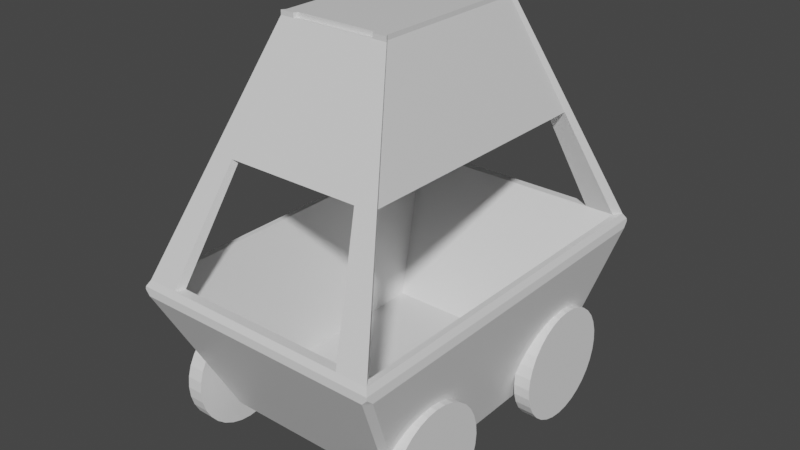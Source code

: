 # Source: mine_cart1.blend  (saved by Blender 2.82.7; exported with 4.5.12 LTS)
import bpy
from mathutils import Matrix  # noqa: F401  (used for matrix-valued properties, if any)

bpy.ops.wm.read_factory_settings(use_empty=True)
scene = bpy.context.scene
scene.name = 'Scene'

# ---- collections
col_collection = bpy.data.collections.new('Collection'); scene.collection.children.link(col_collection)

# ---- materials (node trees are filled in below, after node groups)
mat_material = bpy.data.materials.new('Material')
mat_material.alpha_threshold = 0.0
mat_material.use_transparent_shadow = False
mat_material.line_color = (0.0, 0.0, 0.0, 1.0)

# ---- material node trees
mat_material.use_nodes = True; mat_material.node_tree.nodes.clear()
_N = mat_material.node_tree.nodes; _L = mat_material.node_tree.links
n0 = _N.new('ShaderNodeOutputMaterial'); n0.name = 'Material Output'; n0.location = (300, 300)
n1 = _N.new('ShaderNodeBsdfPrincipled'); n1.name = 'Principled BSDF'; n1.location = (10, 300)
n1.distribution = 'GGX'
n1.subsurface_method = 'BURLEY'
n1.inputs[2].default_value = 0.4
n1.inputs[3].default_value = 1.45
n1.inputs[27].default_value = (0.0, 0.0, 0.0, 1.0)
n1.inputs[28].default_value = 1.0
_L.new(n1.outputs[0], n0.inputs[0])
n0.is_active_output = True

# ---- world
world_world = bpy.data.worlds.new('World'); scene.world = world_world
world_world.use_nodes = True; world_world.node_tree.nodes.clear()
_N = world_world.node_tree.nodes; _L = world_world.node_tree.links
n0 = _N.new('ShaderNodeOutputWorld'); n0.name = 'World Output'; n0.location = (300, 300)
n1 = _N.new('ShaderNodeBackground'); n1.name = 'Background'; n1.location = (10, 300)
n1.inputs[0].default_value = (0.05088, 0.05088, 0.05088, 1.0)
_L.new(n1.outputs[0], n0.inputs[0])
n0.is_active_output = True
world_world.color = (0.05088, 0.05088, 0.05088)
world_world.use_sun_shadow = False
world_world.sun_shadow_jitter_overblur = 0.0

# ---- meshes
me_cube = bpy.data.meshes.new('Cube')
me_cube.from_pydata([(0.5271, 0.7957, -0.3), (0.5271, -0.7957, -0.3), (-0.5271, 0.7957, -0.3), (-0.5271, -0.7957, -0.3), (0.3898, -0.4864, -0.9), (-0.3898, -0.4864, -0.9), (0.3898, 0.4864, -0.9), (-0.3898, 0.4864, -0.9), (0.0, -0.7957, -0.3), (0.3953, -0.7957, -0.3), (-0.3953, -0.7957, -0.3), (0.0, 0.7957, -0.3), (-0.3953, 0.7957, -0.3), (0.3953, 0.7957, -0.3), (0.5527, -0.8344, -0.3), (-0.5527, -0.8344, -0.3), (0.5527, 0.8344, -0.3), (-0.5527, 0.8344, -0.3), (0.0, -0.8348, -0.3), (0.4147, -0.8347, -0.3), (-0.4147, -0.8347, -0.3), (0.0, 0.8348, -0.3), (-0.4147, 0.8347, -0.3), (0.4147, 0.8347, -0.3), (0.5668, -0.8515, -0.3262), (-0.5668, -0.8515, -0.3262), (0.5668, 0.8515, -0.3262), (-0.5668, 0.8515, -0.3262), (0.0, -0.8544, -0.3606), (0.0, -0.8518, -0.3252), (0.4392, -0.8536, -0.3622), (0.4294, -0.8516, -0.3261), (-0.4392, -0.8536, -0.3622), (-0.4294, -0.8516, -0.3261), (0.0, 0.8544, -0.3606), (0.0, 0.8518, -0.3252), (-0.4392, 0.8536, -0.3622), (-0.4294, 0.8516, -0.3261), (0.4392, 0.8536, -0.3622), (0.4294, 0.8516, -0.3261), (0.4023, 0.5096, -1.0), (0.4023, -0.5096, -1.0), (-0.4023, 0.5096, -1.0), (-0.4023, -0.5096, -1.0), (0.5473, -0.8536, -0.3622), (0.5721, -0.8266, -0.3623), (0.5686, -0.8522, -0.3383), (-0.5721, -0.8266, -0.3623), (-0.5473, -0.8536, -0.3622), (-0.5686, -0.8522, -0.3383), (0.5721, 0.8266, -0.3623), (0.5473, 0.8536, -0.3622), (0.5686, 0.8522, -0.3383), (-0.5473, 0.8536, -0.3622), (-0.5721, 0.8266, -0.3623), (-0.5686, 0.8522, -0.3383), (0.4147, 0.5546, -0.9712), (0.4394, 0.5276, -0.9712), (0.4256, 0.5378, -0.9819), (0.4394, -0.5276, -0.9712), (0.4147, -0.5546, -0.9712), (0.4256, -0.5378, -0.9819), (-0.4394, 0.5276, -0.9712), (-0.4147, 0.5546, -0.9712), (-0.4256, 0.5378, -0.9819), (-0.4147, -0.5546, -0.9712), (-0.4394, -0.5276, -0.9712), (-0.4256, -0.5378, -0.9819), (-0.1776, -0.3493, 0.6975), (-0.2367, -0.3493, 0.6975), (0.1776, 0.3656, 0.6975), (0.2367, 0.3656, 0.6975), (0.2367, -0.3493, 0.6975), (0.1776, -0.3493, 0.6975), (-0.2367, 0.3656, 0.6975), (-0.1776, 0.3656, 0.6975), (-0.1863, -0.3668, 0.6975), (-0.2483, -0.3666, 0.6975), (0.1863, 0.3831, 0.6975), (0.2483, 0.383, 0.6975), (0.2483, -0.3666, 0.6975), (0.1863, -0.3668, 0.6975), (-0.2483, 0.383, 0.6975), (-0.1863, 0.3831, 0.6975), (-0.1776, -0.3493, 0.717), (-0.2367, -0.3493, 0.717), (0.1776, 0.3656, 0.717), (0.2367, 0.3656, 0.717), (0.2367, -0.3493, 0.717), (0.1776, -0.3493, 0.717), (-0.2367, 0.3656, 0.717), (-0.1776, 0.3656, 0.717), (-0.1863, -0.3668, 0.717), (-0.2483, -0.3666, 0.717), (0.1863, 0.3831, 0.717), (0.2483, 0.383, 0.717), (0.2483, -0.3666, 0.717), (0.1863, -0.3668, 0.717), (-0.2483, 0.383, 0.717), (-0.1863, 0.3831, 0.717), (0.1776, -0.1484, 0.6975), (0.2367, -0.1484, 0.6975), (0.1776, -0.1484, 0.717), (0.2367, -0.1484, 0.717), (-0.1776, -0.1484, 0.6975), (-0.2367, -0.1484, 0.6975), (-0.1776, -0.1484, 0.717), (-0.2367, -0.1484, 0.717), (0.5271, -0.7957, -0.3), (0.3953, -0.7957, -0.3), (0.2367, -0.3493, 0.6975), (0.1776, -0.3493, 0.6975), (-0.3819, -0.5725, 0.1987), (-0.3005, -0.6007, 0.1987), (-0.2864, -0.5725, 0.1987), (0.3005, -0.6007, 0.1987), (0.2864, -0.5725, 0.1987), (0.2864, 0.5807, 0.1987), (0.3005, 0.6089, 0.1987), (-0.3005, 0.6089, 0.1987), (-0.2864, 0.5807, 0.1987), (0.3819, -0.5725, 0.1987), (0.3819, 0.5807, 0.1987), (-0.3819, 0.5807, 0.1987)], [], [(3, 10, 8, 9, 1, 4, 5), (23, 16, 26, 39), (3, 2, 17, 15), (55, 54, 47, 49, 25, 27), (0, 1, 14, 16), (15, 20, 113, 76, 77), (17, 22, 37, 27), (17, 2, 123, 74, 82), (3, 15, 77, 69, 112), (6, 7, 5, 4), (0, 13, 11, 12, 2, 7, 6), (1, 0, 6, 4), (2, 3, 5, 7), (8, 10, 20, 18), (57, 50, 45, 59), (12, 11, 21, 22), (11, 13, 23, 21), (9, 8, 18, 19), (52, 51, 38, 39, 26), (20, 15, 25, 33), (42, 40, 41, 43), (21, 23, 39, 35), (16, 14, 24, 26), (19, 18, 29, 31), (18, 20, 33, 29), (22, 21, 35, 37), (15, 17, 27, 25), (66, 47, 54, 62), (60, 44, 30, 28, 32, 48, 65), (49, 48, 32, 33, 25), (63, 53, 36, 34, 38, 51, 56), (28, 30, 31, 29), (46, 45, 50, 52, 26, 24), (32, 28, 29, 33), (34, 36, 37, 35), (41, 40, 58, 57, 59, 61), (38, 34, 35, 39), (14, 19, 31, 24), (43, 41, 61, 60, 65, 67), (42, 43, 67, 66, 62, 64), (40, 42, 64, 63, 56, 58), (36, 53, 55, 27, 37), (44, 45, 46), (47, 48, 49), (50, 51, 52), (53, 54, 55), (56, 57, 58), (59, 60, 61), (62, 63, 64), (65, 66, 67), (62, 54, 53, 63), (50, 57, 56, 51), (44, 60, 59, 45), (47, 66, 65, 48), (30, 44, 46, 24, 31), (83, 82, 98, 99), (78, 70, 86, 94), (81, 80, 96, 97), (76, 68, 84, 92), (114, 116, 115, 113), (22, 17, 82, 83, 119), (116, 114, 68, 111), (76, 81, 73, 68), (1, 9, 109, 108), (0, 16, 79, 71, 122), (16, 23, 118, 78, 79), (14, 1, 72, 80), (109, 19, 115, 116), (19, 14, 80, 81, 115), (86, 87, 95, 94), (88, 89, 97, 96), (84, 85, 93, 92), (90, 91, 99, 98), (75, 83, 99, 91), (71, 79, 95, 87), (80, 72, 88, 96), (73, 81, 97, 89), (91, 90, 107, 106), (69, 77, 93, 85), (77, 76, 92, 93), (82, 74, 90, 98), (79, 78, 94, 95), (87, 86, 102, 103), (122, 101, 110, 121), (70, 100, 104, 75), (71, 101, 122), (89, 88, 103, 102), (68, 69, 105, 104), (105, 69, 85, 107), (85, 84, 106, 107), (74, 75, 104, 105), (68, 104, 100, 73), (84, 68, 73, 89), (106, 84, 89, 102), (91, 106, 102, 86), (75, 91, 86, 70), (121, 108, 109, 116), (72, 1, 108, 121, 110), (73, 72, 110, 111), (9, 73, 111, 116, 109), (107, 90, 74, 105), (20, 10, 114, 113), (23, 13, 117, 118), (12, 22, 119, 120), (76, 113, 115, 81), (117, 120, 119, 118), (78, 83, 75, 70), (120, 117, 70, 75), (118, 119, 83, 78), (0, 122, 117, 13), (100, 116, 111, 73), (116, 100, 70, 117), (121, 116, 117, 122), (2, 12, 120, 123), (10, 3, 112, 114), (114, 104, 68), (104, 114, 120, 75), (105, 74, 123), (112, 69, 105, 123), (120, 114, 112, 123), (87, 103, 101, 71), (72, 110, 101, 103, 88)])
_uv = me_cube.uv_layers.new(name='UVMap')
_uv.uv.foreach_set('vector', [0.2371, 0.5493, 0.2645, 0.5493, 0.3469, 0.5493, 0.4294, 0.5493, 0.4568, 0.5493, 0.4282, 0.6737, 0.2657, 0.6737, 0.2692, 0.1364, 0.2404, 0.1364, 0.2374, 0.1309, 0.2661, 0.1309, 0.4688, 0.6811, 0.4688, 0.3547, 0.4741, 0.3468, 0.4741, 0.689, 0.9609, 0.6919, 0.9558, 0.6867, 0.9558, 0.3477, 0.9609, 0.3425, 0.9634, 0.3426, 0.9634, 0.6918, 0.2198, 0.6813, 0.2198, 0.3549, 0.2251, 0.347, 0.2251, 0.6892, 0.2338, 0.2109, 0.205, 0.2109, 0.1812, 0.1074, 0.1574, 0.003998, 0.1703, 0.003997, 0.4708, 0.1364, 0.442, 0.1364, 0.4451, 0.1309, 0.4738, 0.1309, 0.6901, 0.0, 0.6897, 0.007935, 0.5839, 0.05203, 0.4782, 0.09613, 0.4783, 0.09256, 0.6897, 0.3342, 0.6901, 0.3422, 0.4783, 0.2463, 0.4782, 0.2427, 0.5839, 0.2885, 0.1625, 0.8733, 4.97e-08, 0.8733, 0.0, 0.6738, 0.1625, 0.6738, 0.0, 0.5492, 0.02747, 0.5492, 0.1099, 0.5492, 0.1923, 0.5492, 0.2198, 0.5492, 0.1911, 0.6738, 0.02861, 0.6738, 1.0, 0.0, 1.0, 0.3263, 0.8733, 0.2629, 0.8733, 0.06343, 0.3626, 0.6737, 0.3626, 1.0, 0.2371, 0.9366, 0.2371, 0.7371, 0.1782, 0.7588, 0.1782, 0.8399, 0.1701, 0.8439, 0.1701, 0.7588, 0.6895, 0.409, 0.8159, 0.3477, 0.8159, 0.6867, 0.6895, 0.6254, 0.1863, 0.6778, 0.1863, 0.7588, 0.1782, 0.7588, 0.1782, 0.6738, 0.1863, 0.7588, 0.1863, 0.8399, 0.1782, 0.8439, 0.1782, 0.7588, 0.1782, 0.6778, 0.1782, 0.7588, 0.1701, 0.7588, 0.1701, 0.6738, 0.2371, 0.1285, 0.2415, 0.1235, 0.264, 0.1235, 0.2661, 0.1309, 0.2374, 0.1309, 0.205, 0.2109, 0.2338, 0.2109, 0.2367, 0.2163, 0.2081, 0.2163, 0.8655, 0.2182, 0.6978, 0.2182, 0.6978, 0.009228, 0.8655, 0.009228, 0.3556, 0.1364, 0.2692, 0.1364, 0.2661, 0.1309, 0.3556, 0.1311, 0.829, 0.3461, 0.829, 0.6883, 0.8235, 0.6918, 0.8235, 0.3426, 0.03209, 0.2109, 0.1185, 0.2109, 0.1185, 0.2161, 0.02901, 0.2163, 0.1185, 0.2109, 0.205, 0.2109, 0.2081, 0.2163, 0.1185, 0.2161, 0.442, 0.1364, 0.3556, 0.1364, 0.3556, 0.1311, 0.4451, 0.1309, 0.969, 0.3461, 0.969, 0.6883, 0.9634, 0.6918, 0.9634, 0.3426, 0.831, 0.409, 0.9558, 0.3477, 0.9558, 0.6867, 0.831, 0.6254, 0.03208, 0.347, 0.004434, 0.2237, 0.02698, 0.2237, 0.1185, 0.2234, 0.2101, 0.2237, 0.2326, 0.2237, 0.205, 0.347, 0.2371, 0.2188, 0.2326, 0.2237, 0.2101, 0.2237, 0.2081, 0.2163, 0.2367, 0.2163, 0.4421, 0.0, 0.4697, 0.1235, 0.4472, 0.1235, 0.3556, 0.1239, 0.264, 0.1235, 0.2415, 0.1235, 0.2691, 0.0, 0.1185, 0.2234, 0.02698, 0.2237, 0.02901, 0.2163, 0.1185, 0.2161, 0.8209, 0.6919, 0.8159, 0.6867, 0.8159, 0.3477, 0.8209, 0.3425, 0.8235, 0.3426, 0.8235, 0.6918, 0.2101, 0.2237, 0.1185, 0.2234, 0.1185, 0.2161, 0.2081, 0.2163, 0.3556, 0.1239, 0.4472, 0.1235, 0.4451, 0.1309, 0.3556, 0.1311, 0.6978, 0.009228, 0.6978, 0.2182, 0.693, 0.224, 0.6901, 0.2219, 0.6901, 0.005525, 0.693, 0.003445, 0.264, 0.1235, 0.3556, 0.1239, 0.3556, 0.1311, 0.2661, 0.1309, 0.003312, 0.2109, 0.03209, 0.2109, 0.02901, 0.2163, 0.0003656, 0.2163, 0.8655, 0.009228, 0.6978, 0.009228, 0.693, 0.003445, 0.6952, 0.0, 0.8681, 0.0, 0.8704, 0.003445, 0.8655, 0.2182, 0.8655, 0.009228, 0.8704, 0.003445, 0.8733, 0.005525, 0.8733, 0.2219, 0.8704, 0.224, 0.6978, 0.2182, 0.8655, 0.2182, 0.8704, 0.224, 0.8681, 0.2274, 0.6952, 0.2274, 0.693, 0.224, 0.4472, 0.1235, 0.4697, 0.1235, 0.4741, 0.1285, 0.4738, 0.1309, 0.4451, 0.1309, 0.816, 0.6922, 0.8159, 0.6867, 0.8209, 0.6919, 0.9558, 0.3477, 0.9562, 0.3422, 0.9609, 0.3425, 0.8159, 0.3477, 0.816, 0.3422, 0.8209, 0.3425, 0.9562, 0.6922, 0.9558, 0.6867, 0.9609, 0.6919, 0.6896, 0.4035, 0.6895, 0.409, 0.6873, 0.4069, 0.6895, 0.6254, 0.6896, 0.6309, 0.6873, 0.6275, 0.831, 0.6254, 0.8313, 0.6309, 0.829, 0.6275, 0.8313, 0.4035, 0.831, 0.409, 0.829, 0.4069, 0.831, 0.6254, 0.9558, 0.6867, 0.9562, 0.6922, 0.8313, 0.6309, 0.8159, 0.3477, 0.6895, 0.409, 0.6896, 0.4035, 0.816, 0.3422, 0.816, 0.6922, 0.6896, 0.6309, 0.6895, 0.6254, 0.8159, 0.6867, 0.9558, 0.3477, 0.831, 0.409, 0.8313, 0.4035, 0.9562, 0.3422, 0.02698, 0.2237, 0.004434, 0.2237, 0.0, 0.2188, 0.0003656, 0.2163, 0.02901, 0.2163, 0.3944, 0.3428, 0.4074, 0.3428, 0.4074, 0.3468, 0.3944, 0.3468, 0.1684, 0.6788, 0.165, 0.6775, 0.1667, 0.6738, 0.1701, 0.6752, 0.0797, 0.003998, 0.06678, 0.003997, 0.06678, 0.0, 0.0797, 6.355e-07, 0.4671, 0.3519, 0.4638, 0.3504, 0.4655, 0.3468, 0.4688, 0.3483, 0.4626, 0.4621, 0.2308, 0.6894, 0.0559, 0.1074, 0.4679, 0.4645, 0.442, 0.1364, 0.4708, 0.1364, 0.4074, 0.3428, 0.3944, 0.3428, 0.4182, 0.2396, 0.2308, 0.6894, 0.4626, 0.4621, 0.3099, 0.3468, 0.232, 0.7999, 0.4671, 0.3519, 0.2353, 0.7985, 0.232, 0.7999, 0.4865, 0.8309, 0.4568, 0.5493, 0.4294, 0.5493, 0.4294, 0.5493, 0.4568, 0.5493, 0.6872, 0.6764, 0.6873, 0.6844, 0.4782, 0.5918, 0.4782, 0.5882, 0.5827, 0.6323, 0.2404, 0.1364, 0.2692, 0.1364, 0.293, 0.2396, 0.3168, 0.3428, 0.3038, 0.3428, 0.6873, 0.3422, 0.6872, 0.3501, 0.4782, 0.4417, 0.4782, 0.4381, 0.2296, 0.5789, 0.03209, 0.2109, 0.0559, 0.1074, 0.2308, 0.6894, 0.03209, 0.2109, 0.003312, 0.2109, 0.06678, 0.003997, 0.0797, 0.003998, 0.0559, 0.1074, 0.3774, 0.6773, 0.365, 0.6773, 0.3626, 0.6737, 0.3756, 0.6737, 0.365, 0.8239, 0.3774, 0.8239, 0.3756, 0.8274, 0.3626, 0.8274, 0.4514, 0.8239, 0.4638, 0.8239, 0.4662, 0.8274, 0.4532, 0.8274, 0.4638, 0.6773, 0.4514, 0.6773, 0.4532, 0.6737, 0.4662, 0.6737, 0.2321, 0.5721, 0.2354, 0.5707, 0.2371, 0.5744, 0.2337, 0.5758, 0.4782, 0.5882, 0.4782, 0.5918, 0.4742, 0.5918, 0.4741, 0.5882, 0.4782, 0.4381, 0.4782, 0.4417, 0.4741, 0.4417, 0.4742, 0.4381, 0.232, 0.7999, 0.2353, 0.7985, 0.2371, 0.8021, 0.2337, 0.8035, 0.4514, 0.6773, 0.4638, 0.6773, 0.4638, 0.7827, 0.4514, 0.7827, 0.4782, 0.2427, 0.4783, 0.2463, 0.4743, 0.2463, 0.4741, 0.2427, 0.1703, 0.003997, 0.1574, 0.003998, 0.1574, 6.355e-07, 0.1703, 0.0, 0.4783, 0.09256, 0.4782, 0.09613, 0.4741, 0.09613, 0.4743, 0.09256, 0.3038, 0.3428, 0.3168, 0.3428, 0.3168, 0.3468, 0.3038, 0.3468, 0.365, 0.6773, 0.3774, 0.6773, 0.3774, 0.7827, 0.365, 0.7827, 0.5827, 0.6323, 0.0, 0.0, 0.4782, 0.4417, 0.5827, 0.3959, 0.5605, 0.6844, 0.5605, 0.7898, 0.4865, 0.7898, 0.4865, 0.6844, 0.0, 0.0, 0.0, 0.0, 0.5827, 0.6323, 0.3774, 0.8239, 0.365, 0.8239, 0.365, 0.7827, 0.3774, 0.7827, 0.4865, 0.8309, 0.4741, 0.8309, 0.4741, 0.7898, 0.4865, 0.7898, 0.0, 0.0, 0.0, 0.0, 0.0, 0.0, 0.0, 0.0, 0.4638, 0.8239, 0.4514, 0.8239, 0.4514, 0.7827, 0.4638, 0.7827, 0.4741, 0.6844, 0.4865, 0.6844, 0.4865, 0.7898, 0.4741, 0.7898, 0.4865, 0.8309, 0.4865, 0.7898, 0.5605, 0.7898, 0.5605, 0.8309, 0.4609, 0.4196, 0.4568, 0.4196, 0.4568, 0.3468, 0.4609, 0.3468, 0.4514, 0.7827, 0.4514, 0.8239, 0.3774, 0.8239, 0.3774, 0.7827, 0.4514, 0.6773, 0.4514, 0.7827, 0.3774, 0.7827, 0.3774, 0.6773, 0.2251, 0.347, 0.2292, 0.347, 0.2292, 0.4198, 0.2251, 0.4198, 0.0, 0.0, 0.0, 0.0, 0.0, 0.0, 0.0, 0.0, 0.4782, 0.4417, 0.6872, 0.3501, 0.6872, 0.3501, 0.5827, 0.3959, 0.4782, 0.4417, 0.5605, 0.8309, 0.5728, 0.8309, 0.5728, 0.8309, 0.5605, 0.8309, 0.2296, 0.5789, 0.232, 0.7999, 0.232, 0.7999, 0.2308, 0.6894, 0.2296, 0.5789, 0.0, 0.0, 0.0, 0.0, 0.0, 0.0, 0.0, 0.0, 0.4688, 0.577, 0.4614, 0.5737, 0.4626, 0.4621, 0.4679, 0.4645, 0.1701, 0.9001, 0.1625, 0.897, 0.1638, 0.7872, 0.1692, 0.7894, 0.2296, 0.3502, 0.2371, 0.347, 0.2362, 0.4589, 0.2308, 0.4612, 0.4671, 0.3519, 0.4679, 0.4645, 0.0559, 0.1074, 0.2353, 0.7985, 0.1638, 0.7872, 0.2308, 0.4612, 0.2362, 0.4589, 0.1692, 0.7894, 0.1684, 0.6788, 0.2354, 0.5707, 0.2321, 0.5721, 0.5605, 0.6844, 0.2308, 0.4612, 0.1638, 0.7872, 0.07286, 0.347, 0.4865, 0.6844, 0.1692, 0.7894, 0.2362, 0.4589, 0.3944, 0.3428, 0.1684, 0.6788, 0.6872, 0.6764, 0.5827, 0.6323, 0.1638, 0.7872, 0.1625, 0.897, 0.5605, 0.7898, 0.2308, 0.6894, 0.232, 0.7999, 0.5605, 0.8309, 0.0, 0.0, 0.0, 0.0, 0.0, 0.0, 0.0, 0.0, 0.5827, 0.3959, 0.0, 0.0, 0.1638, 0.7872, 0.5827, 0.6323, 0.6897, 0.007935, 0.2296, 0.3502, 0.2308, 0.4612, 0.5839, 0.05203, 0.4614, 0.5737, 0.6897, 0.3342, 0.5839, 0.2885, 0.4626, 0.4621, 0.4626, 0.4621, 0.4865, 0.7898, 0.4865, 0.8309, 0.0, 0.0, 0.0, 0.0, 0.0, 0.0, 0.0, 0.0, 0.4741, 0.7898, 0.4782, 0.09613, 0.5839, 0.05203, 0.0, 0.0, 0.0, 0.0, 0.0, 0.0, 0.0, 0.0, 0.0, 0.0, 0.0, 0.0, 0.5839, 0.2885, 0.0, 0.0, 0.0, 0.0, 0.0, 0.0, 0.0, 0.0, 0.0, 0.0, 0.0, 0.0, 0.0, 0.0, 0.0, 0.0, 0.0, 0.0, 0.0, 0.0])
me_cube.materials.append(mat_material)
me_cube.use_remesh_preserve_volume = False
me_cube.use_remesh_preserve_attributes = False
me_cube.use_mirror_vertex_groups = False
me_cube.update()
me_circle = bpy.data.meshes.new('Circle')
me_circle.from_pydata([(0.0, 1.0, 0.0), (-0.1951, 0.9808, 0.0), (-0.3827, 0.9239, 0.0), (-0.5556, 0.8315, 0.0), (-0.7071, 0.7071, 0.0), (-0.8315, 0.5556, 0.0), (-0.9239, 0.3827, 0.0), (-0.9808, 0.1951, 0.0), (-1.0, 7.55e-08, 0.0), (-0.9808, -0.1951, 0.0), (-0.9239, -0.3827, 0.0), (-0.8315, -0.5556, 0.0), (-0.7071, -0.7071, 0.0), (-0.5556, -0.8315, 0.0), (-0.3827, -0.9239, 0.0), (-0.1951, -0.9808, 0.0), (3.258e-07, -1.0, 0.0), (0.1951, -0.9808, 0.0), (0.3827, -0.9239, 0.0), (0.5556, -0.8315, 0.0), (0.7071, -0.7071, 0.0), (0.8315, -0.5556, 0.0), (0.9239, -0.3827, 0.0), (0.9808, -0.1951, 0.0), (1.0, 9.656e-07, 0.0), (0.9808, 0.1951, 0.0), (0.9239, 0.3827, 0.0), (0.8315, 0.5556, 0.0), (0.7071, 0.7071, 0.0), (0.5556, 0.8315, 0.0), (0.3827, 0.9239, 0.0), (0.1951, 0.9808, 0.0), (-0.1951, 0.9808, -0.2899), (3.553e-15, 1.0, -0.2899), (-0.3827, 0.9239, -0.2899), (-0.5556, 0.8315, -0.2899), (-0.7071, 0.7071, -0.2899), (-0.8315, 0.5556, -0.2899), (-0.9239, 0.3827, -0.2899), (-0.9808, 0.1951, -0.2899), (-1.0, 7.55e-08, -0.2899), (-0.9808, -0.1951, -0.2899), (-0.9239, -0.3827, -0.2899), (-0.8315, -0.5556, -0.2899), (-0.7071, -0.7071, -0.2899), (-0.5556, -0.8315, -0.2899), (-0.3827, -0.9239, -0.2899), (-0.1951, -0.9808, -0.2899), (3.258e-07, -1.0, -0.2899), (0.1951, -0.9808, -0.2899), (0.3827, -0.9239, -0.2899), (0.5556, -0.8315, -0.2899), (0.7071, -0.7071, -0.2899), (0.8315, -0.5556, -0.2899), (0.9239, -0.3827, -0.2899), (0.9808, -0.1951, -0.2899), (1.0, 9.656e-07, -0.2899), (0.9808, 0.1951, -0.2899), (0.9239, 0.3827, -0.2899), (0.8315, 0.5556, -0.2899), (0.7071, 0.7071, -0.2899), (0.5556, 0.8315, -0.2899), (0.3827, 0.9239, -0.2899), (0.1951, 0.9808, -0.2899)], [], [(1, 2, 3, 4, 5, 6, 7, 8, 9, 10, 11, 12, 13, 14, 15, 16, 17, 18, 19, 20, 21, 22, 23, 24, 25, 26, 27, 28, 29, 30, 31, 0), (32, 33, 63, 62, 61, 60, 59, 58, 57, 56, 55, 54, 53, 52, 51, 50, 49, 48, 47, 46, 45, 44, 43, 42, 41, 40, 39, 38, 37, 36, 35, 34), (20, 52, 53, 21), (7, 39, 40, 8), (21, 53, 54, 22), (8, 40, 41, 9), (22, 54, 55, 23), (9, 41, 42, 10), (23, 55, 56, 24), (10, 42, 43, 11), (24, 56, 57, 25), (11, 43, 44, 12), (25, 57, 58, 26), (12, 44, 45, 13), (26, 58, 59, 27), (13, 45, 46, 14), (0, 33, 32, 1), (27, 59, 60, 28), (14, 46, 47, 15), (1, 32, 34, 2), (28, 60, 61, 29), (15, 47, 48, 16), (2, 34, 35, 3), (29, 61, 62, 30), (16, 48, 49, 17), (3, 35, 36, 4), (30, 62, 63, 31), (17, 49, 50, 18), (4, 36, 37, 5), (31, 63, 33, 0), (18, 50, 51, 19), (5, 37, 38, 6), (19, 51, 52, 20), (6, 38, 39, 7)])
_uv = me_circle.uv_layers.new(name='UVMap')
_uv.uv.foreach_set('vector', [0.8514, 0.2656, 0.8724, 0.2448, 0.8889, 0.2203, 0.9003, 0.1931, 0.9061, 0.1642, 0.9061, 0.1348, 0.9003, 0.1059, 0.8889, 0.07868, 0.8724, 0.0542, 0.8514, 0.03337, 0.8266, 0.01701, 0.7991, 0.005745, 0.77, 8.954e-09, 0.7402, 0.0, 0.711, 0.005745, 0.6836, 0.01701, 0.6588, 0.03337, 0.6378, 0.0542, 0.6213, 0.07868, 0.6099, 0.1059, 0.6041, 0.1348, 0.6041, 0.1642, 0.6099, 0.1931, 0.6213, 0.2203, 0.6378, 0.2448, 0.6588, 0.2656, 0.6836, 0.282, 0.711, 0.2932, 0.7402, 0.299, 0.77, 0.299, 0.7991, 0.2932, 0.8266, 0.282, 0.1951, 0.8912, 0.2226, 0.88, 0.2473, 0.8636, 0.2683, 0.8428, 0.2848, 0.8183, 0.2962, 0.7911, 0.302, 0.7622, 0.302, 0.7328, 0.2962, 0.7039, 0.2848, 0.6767, 0.2683, 0.6522, 0.2473, 0.6314, 0.2226, 0.615, 0.1951, 0.6037, 0.1659, 0.598, 0.1361, 0.598, 0.107, 0.6037, 0.07948, 0.615, 0.05475, 0.6314, 0.03371, 0.6522, 0.01719, 0.6767, 0.005804, 0.7039, 0.0, 0.7328, 3.618e-08, 0.7622, 0.005804, 0.7911, 0.01719, 0.8183, 0.03371, 0.8428, 0.05475, 0.8636, 0.07948, 0.88, 0.107, 0.8912, 0.1361, 0.897, 0.1659, 0.897, 0.78, 0.7849, 0.824, 0.7849, 0.824, 0.7577, 0.78, 0.7577, 0.824, 0.9194, 0.868, 0.9194, 0.868, 0.89, 0.824, 0.89, 0.78, 0.7577, 0.824, 0.7577, 0.824, 0.7288, 0.78, 0.7288, 0.824, 0.89, 0.868, 0.89, 0.868, 0.8611, 0.824, 0.8611, 0.78, 0.7288, 0.824, 0.7288, 0.824, 0.6994, 0.78, 0.6994, 0.824, 0.8611, 0.868, 0.8611, 0.868, 0.8339, 0.824, 0.8339, 0.78, 0.6994, 0.824, 0.6994, 0.824, 0.6705, 0.78, 0.6705, 0.824, 0.8339, 0.868, 0.8339, 0.868, 0.8094, 0.824, 0.8094, 0.78, 0.6705, 0.824, 0.6705, 0.824, 0.6433, 0.78, 0.6433, 0.9501, 0.2114, 0.9941, 0.2114, 0.9941, 0.1869, 0.9501, 0.1869, 0.78, 0.6433, 0.824, 0.6433, 0.824, 0.6188, 0.78, 0.6188, 0.9501, 0.1869, 0.9941, 0.1869, 0.9941, 0.1597, 0.9501, 0.1597, 0.78, 0.6188, 0.824, 0.6188, 0.824, 0.598, 0.78, 0.598, 0.9501, 0.1597, 0.9941, 0.1597, 0.9941, 0.1308, 0.9501, 0.1308, 0.736, 0.6994, 0.78, 0.6994, 0.78, 0.6705, 0.736, 0.6705, 0.736, 0.8302, 0.78, 0.8302, 0.78, 0.8094, 0.736, 0.8094, 0.9501, 0.1308, 0.9941, 0.1308, 0.9941, 0.1014, 0.9501, 0.1014, 0.736, 0.6705, 0.78, 0.6705, 0.78, 0.6433, 0.736, 0.6433, 0.736, 0.8094, 0.78, 0.8094, 0.78, 0.7849, 0.736, 0.7849, 0.9501, 0.1014, 0.9941, 0.1014, 0.9941, 0.07251, 0.9501, 0.07251, 0.736, 0.6433, 0.78, 0.6433, 0.78, 0.6188, 0.736, 0.6188, 0.736, 0.7849, 0.78, 0.7849, 0.78, 0.7577, 0.736, 0.7577, 0.9501, 0.07251, 0.9941, 0.07251, 0.9941, 0.04531, 0.9501, 0.04531, 0.736, 0.6188, 0.78, 0.6188, 0.78, 0.598, 0.736, 0.598, 0.736, 0.7577, 0.78, 0.7577, 0.78, 0.7288, 0.736, 0.7288, 0.9501, 0.04531, 0.9941, 0.04531, 0.9941, 0.02082, 0.9501, 0.02082, 0.824, 1.0, 0.868, 1.0, 0.868, 0.9755, 0.824, 0.9755, 0.736, 0.7288, 0.78, 0.7288, 0.78, 0.6994, 0.736, 0.6994, 0.9501, 0.02082, 0.9941, 0.02082, 0.9941, 0.0, 0.9501, 8.954e-09, 0.824, 0.9755, 0.868, 0.9755, 0.868, 0.9483, 0.824, 0.9483, 0.78, 0.8094, 0.824, 0.8094, 0.824, 0.7849, 0.78, 0.7849, 0.824, 0.9483, 0.868, 0.9483, 0.868, 0.9194, 0.824, 0.9194])
me_circle.use_remesh_fix_poles = True
me_circle.use_remesh_preserve_attributes = False
me_circle.use_mirror_vertex_groups = False
me_circle.update()
me_circle_001 = bpy.data.meshes.new('Circle.001')
me_circle_001.from_pydata([(0.0, 1.0, 0.0), (-0.1951, 0.9808, 0.0), (-0.3827, 0.9239, 0.0), (-0.5556, 0.8315, 0.0), (-0.7071, 0.7071, 0.0), (-0.8315, 0.5556, 0.0), (-0.9239, 0.3827, 0.0), (-0.9808, 0.1951, 0.0), (-1.0, 7.55e-08, 0.0), (-0.9808, -0.1951, 0.0), (-0.9239, -0.3827, 0.0), (-0.8315, -0.5556, 0.0), (-0.7071, -0.7071, 0.0), (-0.5556, -0.8315, 0.0), (-0.3827, -0.9239, 0.0), (-0.1951, -0.9808, 0.0), (3.258e-07, -1.0, 0.0), (0.1951, -0.9808, 0.0), (0.3827, -0.9239, 0.0), (0.5556, -0.8315, 0.0), (0.7071, -0.7071, 0.0), (0.8315, -0.5556, 0.0), (0.9239, -0.3827, 0.0), (0.9808, -0.1951, 0.0), (1.0, 9.656e-07, 0.0), (0.9808, 0.1951, 0.0), (0.9239, 0.3827, 0.0), (0.8315, 0.5556, 0.0), (0.7071, 0.7071, 0.0), (0.5556, 0.8315, 0.0), (0.3827, 0.9239, 0.0), (0.1951, 0.9808, 0.0), (-0.1951, 0.9808, -0.2899), (3.553e-15, 1.0, -0.2899), (-0.3827, 0.9239, -0.2899), (-0.5556, 0.8315, -0.2899), (-0.7071, 0.7071, -0.2899), (-0.8315, 0.5556, -0.2899), (-0.9239, 0.3827, -0.2899), (-0.9808, 0.1951, -0.2899), (-1.0, 7.55e-08, -0.2899), (-0.9808, -0.1951, -0.2899), (-0.9239, -0.3827, -0.2899), (-0.8315, -0.5556, -0.2899), (-0.7071, -0.7071, -0.2899), (-0.5556, -0.8315, -0.2899), (-0.3827, -0.9239, -0.2899), (-0.1951, -0.9808, -0.2899), (3.258e-07, -1.0, -0.2899), (0.1951, -0.9808, -0.2899), (0.3827, -0.9239, -0.2899), (0.5556, -0.8315, -0.2899), (0.7071, -0.7071, -0.2899), (0.8315, -0.5556, -0.2899), (0.9239, -0.3827, -0.2899), (0.9808, -0.1951, -0.2899), (1.0, 9.656e-07, -0.2899), (0.9808, 0.1951, -0.2899), (0.9239, 0.3827, -0.2899), (0.8315, 0.5556, -0.2899), (0.7071, 0.7071, -0.2899), (0.5556, 0.8315, -0.2899), (0.3827, 0.9239, -0.2899), (0.1951, 0.9808, -0.2899)], [], [(1, 2, 3, 4, 5, 6, 7, 8, 9, 10, 11, 12, 13, 14, 15, 16, 17, 18, 19, 20, 21, 22, 23, 24, 25, 26, 27, 28, 29, 30, 31, 0), (32, 33, 63, 62, 61, 60, 59, 58, 57, 56, 55, 54, 53, 52, 51, 50, 49, 48, 47, 46, 45, 44, 43, 42, 41, 40, 39, 38, 37, 36, 35, 34), (20, 52, 53, 21), (7, 39, 40, 8), (21, 53, 54, 22), (8, 40, 41, 9), (22, 54, 55, 23), (9, 41, 42, 10), (23, 55, 56, 24), (10, 42, 43, 11), (24, 56, 57, 25), (11, 43, 44, 12), (25, 57, 58, 26), (12, 44, 45, 13), (26, 58, 59, 27), (13, 45, 46, 14), (0, 33, 32, 1), (27, 59, 60, 28), (14, 46, 47, 15), (1, 32, 34, 2), (28, 60, 61, 29), (15, 47, 48, 16), (2, 34, 35, 3), (29, 61, 62, 30), (16, 48, 49, 17), (3, 35, 36, 4), (30, 62, 63, 31), (17, 49, 50, 18), (4, 36, 37, 5), (31, 63, 33, 0), (18, 50, 51, 19), (5, 37, 38, 6), (19, 51, 52, 20), (6, 38, 39, 7)])
_uv = me_circle_001.uv_layers.new(name='UVMap')
_uv.uv.foreach_set('vector', [0.5493, 0.8636, 0.5704, 0.8428, 0.5869, 0.8183, 0.5983, 0.7911, 0.6041, 0.7622, 0.6041, 0.7328, 0.5983, 0.7039, 0.5869, 0.6767, 0.5704, 0.6522, 0.5493, 0.6314, 0.5246, 0.615, 0.4971, 0.6037, 0.4679, 0.598, 0.4382, 0.598, 0.409, 0.6037, 0.3815, 0.615, 0.3568, 0.6314, 0.3358, 0.6522, 0.3192, 0.6767, 0.3078, 0.7039, 0.302, 0.7328, 0.302, 0.7622, 0.3078, 0.7911, 0.3192, 0.8183, 0.3358, 0.8428, 0.3568, 0.8636, 0.3815, 0.88, 0.409, 0.8912, 0.4382, 0.897, 0.4679, 0.897, 0.4971, 0.8912, 0.5246, 0.88, 0.4971, 0.5922, 0.5246, 0.581, 0.5493, 0.5646, 0.5704, 0.5438, 0.5869, 0.5193, 0.5983, 0.4921, 0.6041, 0.4632, 0.6041, 0.4338, 0.5983, 0.4049, 0.5869, 0.3777, 0.5704, 0.3532, 0.5493, 0.3324, 0.5246, 0.316, 0.4971, 0.3047, 0.4679, 0.299, 0.4382, 0.299, 0.409, 0.3047, 0.3815, 0.316, 0.3568, 0.3324, 0.3358, 0.3532, 0.3192, 0.3777, 0.3078, 0.4049, 0.302, 0.4338, 0.302, 0.4632, 0.3078, 0.4921, 0.3192, 0.5193, 0.3358, 0.5438, 0.3568, 0.5646, 0.3815, 0.581, 0.409, 0.5922, 0.4382, 0.598, 0.4679, 0.598, 0.868, 0.7849, 0.912, 0.7849, 0.912, 0.7577, 0.868, 0.7577, 0.956, 0.708, 1.0, 0.708, 1.0, 0.6786, 0.956, 0.6786, 0.868, 0.7577, 0.912, 0.7577, 0.912, 0.7288, 0.868, 0.7288, 0.956, 0.6786, 1.0, 0.6786, 1.0, 0.6497, 0.956, 0.6497, 0.868, 0.7288, 0.912, 0.7288, 0.912, 0.6994, 0.868, 0.6994, 0.956, 0.6497, 1.0, 0.6497, 1.0, 0.6225, 0.956, 0.6225, 0.868, 0.6994, 0.912, 0.6994, 0.912, 0.6705, 0.868, 0.6705, 0.956, 0.6225, 1.0, 0.6225, 1.0, 0.598, 0.956, 0.598, 0.868, 0.6705, 0.912, 0.6705, 0.912, 0.6433, 0.868, 0.6433, 0.9061, 0.4228, 0.9501, 0.4228, 0.9501, 0.3984, 0.9061, 0.3984, 0.868, 0.6433, 0.912, 0.6433, 0.912, 0.6188, 0.868, 0.6188, 0.9061, 0.3984, 0.9501, 0.3984, 0.9501, 0.3711, 0.9061, 0.3711, 0.868, 0.6188, 0.912, 0.6188, 0.912, 0.598, 0.868, 0.598, 0.9061, 0.3711, 0.9501, 0.3711, 0.9501, 0.3423, 0.9061, 0.3423, 0.6481, 0.6994, 0.6921, 0.6994, 0.6921, 0.6705, 0.6481, 0.6705, 0.6481, 0.8302, 0.6921, 0.8302, 0.6921, 0.8094, 0.6481, 0.8094, 0.9061, 0.3423, 0.9501, 0.3423, 0.9501, 0.3128, 0.9061, 0.3128, 0.6481, 0.6705, 0.6921, 0.6705, 0.6921, 0.6433, 0.6481, 0.6433, 0.6481, 0.8094, 0.6921, 0.8094, 0.6921, 0.7849, 0.6481, 0.7849, 0.9061, 0.3128, 0.9501, 0.3128, 0.9501, 0.2839, 0.9061, 0.2839, 0.6481, 0.6433, 0.6921, 0.6433, 0.6921, 0.6188, 0.6481, 0.6188, 0.6481, 0.7849, 0.6921, 0.7849, 0.6921, 0.7577, 0.6481, 0.7577, 0.9061, 0.2839, 0.9501, 0.2839, 0.9501, 0.2567, 0.9061, 0.2567, 0.6481, 0.6188, 0.6921, 0.6188, 0.6921, 0.598, 0.6481, 0.598, 0.6481, 0.7577, 0.6921, 0.7577, 0.6921, 0.7288, 0.6481, 0.7288, 0.9061, 0.2567, 0.9501, 0.2567, 0.9501, 0.2322, 0.9061, 0.2322, 0.956, 0.7886, 1.0, 0.7886, 1.0, 0.7641, 0.956, 0.7641, 0.6481, 0.7288, 0.6921, 0.7288, 0.6921, 0.6994, 0.6481, 0.6994, 0.9061, 0.2322, 0.9501, 0.2322, 0.9501, 0.2114, 0.9061, 0.2114, 0.956, 0.7641, 1.0, 0.7641, 1.0, 0.7369, 0.956, 0.7369, 0.868, 0.8094, 0.912, 0.8094, 0.912, 0.7849, 0.868, 0.7849, 0.956, 0.7369, 1.0, 0.7369, 1.0, 0.708, 0.956, 0.708])
me_circle_001.use_remesh_fix_poles = True
me_circle_001.use_remesh_preserve_attributes = False
me_circle_001.use_mirror_vertex_groups = False
me_circle_001.update()
me_circle_002 = bpy.data.meshes.new('Circle.002')
me_circle_002.from_pydata([(0.0, 1.0, 0.0), (-0.1951, 0.9808, 0.0), (-0.3827, 0.9239, 0.0), (-0.5556, 0.8315, 0.0), (-0.7071, 0.7071, 0.0), (-0.8315, 0.5556, 0.0), (-0.9239, 0.3827, 0.0), (-0.9808, 0.1951, 0.0), (-1.0, 7.55e-08, 0.0), (-0.9808, -0.1951, 0.0), (-0.9239, -0.3827, 0.0), (-0.8315, -0.5556, 0.0), (-0.7071, -0.7071, 0.0), (-0.5556, -0.8315, 0.0), (-0.3827, -0.9239, 0.0), (-0.1951, -0.9808, 0.0), (3.258e-07, -1.0, 0.0), (0.1951, -0.9808, 0.0), (0.3827, -0.9239, 0.0), (0.5556, -0.8315, 0.0), (0.7071, -0.7071, 0.0), (0.8315, -0.5556, 0.0), (0.9239, -0.3827, 0.0), (0.9808, -0.1951, 0.0), (1.0, 9.656e-07, 0.0), (0.9808, 0.1951, 0.0), (0.9239, 0.3827, 0.0), (0.8315, 0.5556, 0.0), (0.7071, 0.7071, 0.0), (0.5556, 0.8315, 0.0), (0.3827, 0.9239, 0.0), (0.1951, 0.9808, 0.0), (-0.1951, 0.9808, -0.2899), (3.553e-15, 1.0, -0.2899), (-0.3827, 0.9239, -0.2899), (-0.5556, 0.8315, -0.2899), (-0.7071, 0.7071, -0.2899), (-0.8315, 0.5556, -0.2899), (-0.9239, 0.3827, -0.2899), (-0.9808, 0.1951, -0.2899), (-1.0, 7.55e-08, -0.2899), (-0.9808, -0.1951, -0.2899), (-0.9239, -0.3827, -0.2899), (-0.8315, -0.5556, -0.2899), (-0.7071, -0.7071, -0.2899), (-0.5556, -0.8315, -0.2899), (-0.3827, -0.9239, -0.2899), (-0.1951, -0.9808, -0.2899), (3.258e-07, -1.0, -0.2899), (0.1951, -0.9808, -0.2899), (0.3827, -0.9239, -0.2899), (0.5556, -0.8315, -0.2899), (0.7071, -0.7071, -0.2899), (0.8315, -0.5556, -0.2899), (0.9239, -0.3827, -0.2899), (0.9808, -0.1951, -0.2899), (1.0, 9.656e-07, -0.2899), (0.9808, 0.1951, -0.2899), (0.9239, 0.3827, -0.2899), (0.8315, 0.5556, -0.2899), (0.7071, 0.7071, -0.2899), (0.5556, 0.8315, -0.2899), (0.3827, 0.9239, -0.2899), (0.1951, 0.9808, -0.2899)], [], [(1, 2, 3, 4, 5, 6, 7, 8, 9, 10, 11, 12, 13, 14, 15, 16, 17, 18, 19, 20, 21, 22, 23, 24, 25, 26, 27, 28, 29, 30, 31, 0), (32, 33, 63, 62, 61, 60, 59, 58, 57, 56, 55, 54, 53, 52, 51, 50, 49, 48, 47, 46, 45, 44, 43, 42, 41, 40, 39, 38, 37, 36, 35, 34), (20, 52, 53, 21), (7, 39, 40, 8), (21, 53, 54, 22), (8, 40, 41, 9), (22, 54, 55, 23), (9, 41, 42, 10), (23, 55, 56, 24), (10, 42, 43, 11), (24, 56, 57, 25), (11, 43, 44, 12), (25, 57, 58, 26), (12, 44, 45, 13), (26, 58, 59, 27), (13, 45, 46, 14), (0, 33, 32, 1), (27, 59, 60, 28), (14, 46, 47, 15), (1, 32, 34, 2), (28, 60, 61, 29), (15, 47, 48, 16), (2, 34, 35, 3), (29, 61, 62, 30), (16, 48, 49, 17), (3, 35, 36, 4), (30, 62, 63, 31), (17, 49, 50, 18), (4, 36, 37, 5), (31, 63, 33, 0), (18, 50, 51, 19), (5, 37, 38, 6), (19, 51, 52, 20), (6, 38, 39, 7)])
_uv = me_circle_002.uv_layers.new(name='UVMap')
_uv.uv.foreach_set('vector', [0.2473, 0.5646, 0.2683, 0.5438, 0.2848, 0.5193, 0.2962, 0.4921, 0.302, 0.4632, 0.302, 0.4338, 0.2962, 0.4049, 0.2848, 0.3777, 0.2683, 0.3532, 0.2473, 0.3324, 0.2226, 0.316, 0.1951, 0.3047, 0.1659, 0.299, 0.1361, 0.299, 0.107, 0.3047, 0.07948, 0.316, 0.05475, 0.3324, 0.03371, 0.3532, 0.01719, 0.3777, 0.005804, 0.4049, 0.0, 0.4338, 1.809e-08, 0.4632, 0.005804, 0.4921, 0.01719, 0.5193, 0.03371, 0.5438, 0.05475, 0.5646, 0.07948, 0.581, 0.107, 0.5922, 0.1361, 0.598, 0.1659, 0.598, 0.1951, 0.5922, 0.2226, 0.581, 0.4971, 0.2932, 0.5246, 0.282, 0.5493, 0.2656, 0.5704, 0.2448, 0.5869, 0.2203, 0.5983, 0.1931, 0.6041, 0.1642, 0.6041, 0.1348, 0.5983, 0.1059, 0.5869, 0.07868, 0.5704, 0.0542, 0.5493, 0.03337, 0.5246, 0.01701, 0.4971, 0.005745, 0.4679, 0.0, 0.4382, 3.582e-08, 0.409, 0.005745, 0.3815, 0.01701, 0.3568, 0.03338, 0.3358, 0.0542, 0.3192, 0.07868, 0.3078, 0.1059, 0.302, 0.1348, 0.302, 0.1642, 0.3078, 0.1931, 0.3192, 0.2203, 0.3358, 0.2448, 0.3568, 0.2656, 0.3815, 0.282, 0.409, 0.2932, 0.4382, 0.299, 0.4679, 0.299, 0.824, 0.7849, 0.868, 0.7849, 0.868, 0.7577, 0.824, 0.7577, 0.956, 0.8986, 1.0, 0.8986, 1.0, 0.8692, 0.956, 0.8692, 0.824, 0.7577, 0.868, 0.7577, 0.868, 0.7288, 0.824, 0.7288, 0.956, 0.8692, 1.0, 0.8692, 1.0, 0.8403, 0.956, 0.8403, 0.824, 0.7288, 0.868, 0.7288, 0.868, 0.6994, 0.824, 0.6994, 0.956, 0.8403, 1.0, 0.8403, 1.0, 0.8131, 0.956, 0.8131, 0.824, 0.6994, 0.868, 0.6994, 0.868, 0.6705, 0.824, 0.6705, 0.956, 0.8131, 1.0, 0.8131, 1.0, 0.7886, 0.956, 0.7886, 0.824, 0.6705, 0.868, 0.6705, 0.868, 0.6433, 0.824, 0.6433, 0.912, 0.8094, 0.956, 0.8094, 0.956, 0.7849, 0.912, 0.7849, 0.824, 0.6433, 0.868, 0.6433, 0.868, 0.6188, 0.824, 0.6188, 0.912, 0.7849, 0.956, 0.7849, 0.956, 0.7577, 0.912, 0.7577, 0.824, 0.6188, 0.868, 0.6188, 0.868, 0.598, 0.824, 0.598, 0.912, 0.7577, 0.956, 0.7577, 0.956, 0.7288, 0.912, 0.7288, 0.6921, 0.6994, 0.736, 0.6994, 0.736, 0.6705, 0.6921, 0.6705, 0.6921, 0.8302, 0.736, 0.8302, 0.736, 0.8094, 0.6921, 0.8094, 0.912, 0.7288, 0.956, 0.7288, 0.956, 0.6994, 0.912, 0.6994, 0.6921, 0.6705, 0.736, 0.6705, 0.736, 0.6433, 0.6921, 0.6433, 0.6921, 0.8094, 0.736, 0.8094, 0.736, 0.7849, 0.6921, 0.7849, 0.912, 0.6994, 0.956, 0.6994, 0.956, 0.6705, 0.912, 0.6705, 0.6921, 0.6433, 0.736, 0.6433, 0.736, 0.6188, 0.6921, 0.6188, 0.6921, 0.7849, 0.736, 0.7849, 0.736, 0.7577, 0.6921, 0.7577, 0.912, 0.6705, 0.956, 0.6705, 0.956, 0.6433, 0.912, 0.6433, 0.6921, 0.6188, 0.736, 0.6188, 0.736, 0.598, 0.6921, 0.598, 0.6921, 0.7577, 0.736, 0.7577, 0.736, 0.7288, 0.6921, 0.7288, 0.912, 0.6433, 0.956, 0.6433, 0.956, 0.6188, 0.912, 0.6188, 0.956, 0.9792, 1.0, 0.9792, 1.0, 0.9547, 0.956, 0.9547, 0.6921, 0.7288, 0.736, 0.7288, 0.736, 0.6994, 0.6921, 0.6994, 0.912, 0.6188, 0.956, 0.6188, 0.956, 0.598, 0.912, 0.598, 0.956, 0.9547, 1.0, 0.9547, 1.0, 0.9275, 0.956, 0.9275, 0.824, 0.8094, 0.868, 0.8094, 0.868, 0.7849, 0.824, 0.7849, 0.956, 0.9275, 1.0, 0.9275, 1.0, 0.8986, 0.956, 0.8986])
me_circle_002.use_remesh_fix_poles = True
me_circle_002.use_remesh_preserve_attributes = False
me_circle_002.use_mirror_vertex_groups = False
me_circle_002.update()
me_circle_003 = bpy.data.meshes.new('Circle.003')
me_circle_003.from_pydata([(0.0, 1.0, 0.0), (-0.1951, 0.9808, 0.0), (-0.3827, 0.9239, 0.0), (-0.5556, 0.8315, 0.0), (-0.7071, 0.7071, 0.0), (-0.8315, 0.5556, 0.0), (-0.9239, 0.3827, 0.0), (-0.9808, 0.1951, 0.0), (-1.0, 7.55e-08, 0.0), (-0.9808, -0.1951, 0.0), (-0.9239, -0.3827, 0.0), (-0.8315, -0.5556, 0.0), (-0.7071, -0.7071, 0.0), (-0.5556, -0.8315, 0.0), (-0.3827, -0.9239, 0.0), (-0.1951, -0.9808, 0.0), (3.258e-07, -1.0, 0.0), (0.1951, -0.9808, 0.0), (0.3827, -0.9239, 0.0), (0.5556, -0.8315, 0.0), (0.7071, -0.7071, 0.0), (0.8315, -0.5556, 0.0), (0.9239, -0.3827, 0.0), (0.9808, -0.1951, 0.0), (1.0, 9.656e-07, 0.0), (0.9808, 0.1951, 0.0), (0.9239, 0.3827, 0.0), (0.8315, 0.5556, 0.0), (0.7071, 0.7071, 0.0), (0.5556, 0.8315, 0.0), (0.3827, 0.9239, 0.0), (0.1951, 0.9808, 0.0), (-0.1951, 0.9808, -0.2899), (3.553e-15, 1.0, -0.2899), (-0.3827, 0.9239, -0.2899), (-0.5556, 0.8315, -0.2899), (-0.7071, 0.7071, -0.2899), (-0.8315, 0.5556, -0.2899), (-0.9239, 0.3827, -0.2899), (-0.9808, 0.1951, -0.2899), (-1.0, 7.55e-08, -0.2899), (-0.9808, -0.1951, -0.2899), (-0.9239, -0.3827, -0.2899), (-0.8315, -0.5556, -0.2899), (-0.7071, -0.7071, -0.2899), (-0.5556, -0.8315, -0.2899), (-0.3827, -0.9239, -0.2899), (-0.1951, -0.9808, -0.2899), (3.258e-07, -1.0, -0.2899), (0.1951, -0.9808, -0.2899), (0.3827, -0.9239, -0.2899), (0.5556, -0.8315, -0.2899), (0.7071, -0.7071, -0.2899), (0.8315, -0.5556, -0.2899), (0.9239, -0.3827, -0.2899), (0.9808, -0.1951, -0.2899), (1.0, 9.656e-07, -0.2899), (0.9808, 0.1951, -0.2899), (0.9239, 0.3827, -0.2899), (0.8315, 0.5556, -0.2899), (0.7071, 0.7071, -0.2899), (0.5556, 0.8315, -0.2899), (0.3827, 0.9239, -0.2899), (0.1951, 0.9808, -0.2899)], [], [(1, 2, 3, 4, 5, 6, 7, 8, 9, 10, 11, 12, 13, 14, 15, 16, 17, 18, 19, 20, 21, 22, 23, 24, 25, 26, 27, 28, 29, 30, 31, 0), (32, 33, 63, 62, 61, 60, 59, 58, 57, 56, 55, 54, 53, 52, 51, 50, 49, 48, 47, 46, 45, 44, 43, 42, 41, 40, 39, 38, 37, 36, 35, 34), (20, 52, 53, 21), (7, 39, 40, 8), (21, 53, 54, 22), (8, 40, 41, 9), (22, 54, 55, 23), (9, 41, 42, 10), (23, 55, 56, 24), (10, 42, 43, 11), (24, 56, 57, 25), (11, 43, 44, 12), (25, 57, 58, 26), (12, 44, 45, 13), (26, 58, 59, 27), (13, 45, 46, 14), (0, 33, 32, 1), (27, 59, 60, 28), (14, 46, 47, 15), (1, 32, 34, 2), (28, 60, 61, 29), (15, 47, 48, 16), (2, 34, 35, 3), (29, 61, 62, 30), (16, 48, 49, 17), (3, 35, 36, 4), (30, 62, 63, 31), (17, 49, 50, 18), (4, 36, 37, 5), (31, 63, 33, 0), (18, 50, 51, 19), (5, 37, 38, 6), (19, 51, 52, 20), (6, 38, 39, 7)])
_uv = me_circle_003.uv_layers.new(name='UVMap')
_uv.uv.foreach_set('vector', [0.8514, 0.5646, 0.8724, 0.5438, 0.8889, 0.5193, 0.9003, 0.4921, 0.9061, 0.4632, 0.9061, 0.4338, 0.9003, 0.4049, 0.8889, 0.3777, 0.8724, 0.3532, 0.8514, 0.3324, 0.8266, 0.316, 0.7991, 0.3047, 0.77, 0.299, 0.7402, 0.299, 0.711, 0.3047, 0.6836, 0.316, 0.6588, 0.3324, 0.6378, 0.3532, 0.6213, 0.3777, 0.6099, 0.4049, 0.6041, 0.4338, 0.6041, 0.4632, 0.6099, 0.4921, 0.6213, 0.5193, 0.6378, 0.5438, 0.6588, 0.5646, 0.6836, 0.581, 0.711, 0.5922, 0.7402, 0.598, 0.77, 0.598, 0.7991, 0.5922, 0.8266, 0.581, 0.1951, 0.2932, 0.2226, 0.282, 0.2473, 0.2656, 0.2683, 0.2448, 0.2848, 0.2203, 0.2962, 0.1931, 0.302, 0.1642, 0.302, 0.1348, 0.2962, 0.1059, 0.2848, 0.07868, 0.2683, 0.0542, 0.2473, 0.03337, 0.2226, 0.01701, 0.1951, 0.005745, 0.1659, 0.0, 0.1361, 3.582e-08, 0.107, 0.005745, 0.07948, 0.01701, 0.05475, 0.03338, 0.03371, 0.0542, 0.01719, 0.07868, 0.005804, 0.1059, 0.0, 0.1348, 3.618e-08, 0.1642, 0.005804, 0.1931, 0.01719, 0.2203, 0.03371, 0.2448, 0.05475, 0.2656, 0.07948, 0.282, 0.107, 0.2932, 0.1361, 0.299, 0.1659, 0.299, 0.9061, 0.1869, 0.9501, 0.1869, 0.9501, 0.1597, 0.9061, 0.1597, 0.78, 0.9194, 0.824, 0.9194, 0.824, 0.89, 0.78, 0.89, 0.9061, 0.1597, 0.9501, 0.1597, 0.9501, 0.1308, 0.9061, 0.1308, 0.78, 0.89, 0.824, 0.89, 0.824, 0.8611, 0.78, 0.8611, 0.9061, 0.1308, 0.9501, 0.1308, 0.9501, 0.1014, 0.9061, 0.1014, 0.78, 0.8611, 0.824, 0.8611, 0.824, 0.8339, 0.78, 0.8339, 0.9061, 0.1014, 0.9501, 0.1014, 0.9501, 0.07251, 0.9061, 0.07251, 0.78, 0.8339, 0.824, 0.8339, 0.824, 0.8094, 0.78, 0.8094, 0.9061, 0.07251, 0.9501, 0.07251, 0.9501, 0.04531, 0.9061, 0.04531, 0.9501, 0.4228, 0.9941, 0.4228, 0.9941, 0.3984, 0.9501, 0.3984, 0.9061, 0.04531, 0.9501, 0.04531, 0.9501, 0.02082, 0.9061, 0.02082, 0.9501, 0.3984, 0.9941, 0.3984, 0.9941, 0.3711, 0.9501, 0.3711, 0.9061, 0.02082, 0.9501, 0.02082, 0.9501, 0.0, 0.9061, 0.0, 0.9501, 0.3711, 0.9941, 0.3711, 0.9941, 0.3423, 0.9501, 0.3423, 0.6041, 0.6994, 0.6481, 0.6994, 0.6481, 0.6705, 0.6041, 0.6705, 0.6041, 0.8302, 0.6481, 0.8302, 0.6481, 0.8094, 0.6041, 0.8094, 0.9501, 0.3423, 0.9941, 0.3423, 0.9941, 0.3128, 0.9501, 0.3128, 0.6041, 0.6705, 0.6481, 0.6705, 0.6481, 0.6433, 0.6041, 0.6433, 0.6041, 0.8094, 0.6481, 0.8094, 0.6481, 0.7849, 0.6041, 0.7849, 0.9501, 0.3128, 0.9941, 0.3128, 0.9941, 0.2839, 0.9501, 0.2839, 0.6041, 0.6433, 0.6481, 0.6433, 0.6481, 0.6188, 0.6041, 0.6188, 0.6041, 0.7849, 0.6481, 0.7849, 0.6481, 0.7577, 0.6041, 0.7577, 0.9501, 0.2839, 0.9941, 0.2839, 0.9941, 0.2567, 0.9501, 0.2567, 0.6041, 0.6188, 0.6481, 0.6188, 0.6481, 0.598, 0.6041, 0.598, 0.6041, 0.7577, 0.6481, 0.7577, 0.6481, 0.7288, 0.6041, 0.7288, 0.9501, 0.2567, 0.9941, 0.2567, 0.9941, 0.2322, 0.9501, 0.2322, 0.78, 1.0, 0.824, 1.0, 0.824, 0.9755, 0.78, 0.9755, 0.6041, 0.7288, 0.6481, 0.7288, 0.6481, 0.6994, 0.6041, 0.6994, 0.9501, 0.2322, 0.9941, 0.2322, 0.9941, 0.2114, 0.9501, 0.2114, 0.78, 0.9755, 0.824, 0.9755, 0.824, 0.9483, 0.78, 0.9483, 0.9061, 0.2114, 0.9501, 0.2114, 0.9501, 0.1869, 0.9061, 0.1869, 0.78, 0.9483, 0.824, 0.9483, 0.824, 0.9194, 0.78, 0.9194])
me_circle_003.use_remesh_fix_poles = True
me_circle_003.use_remesh_preserve_attributes = False
me_circle_003.use_mirror_vertex_groups = False
me_circle_003.update()

# ---- objects
ob_cube = bpy.data.objects.new('Cube', me_cube)
ob_circle = bpy.data.objects.new('Circle', me_circle)
ob_circle_001 = bpy.data.objects.new('Circle.001', me_circle_001)
ob_circle_002 = bpy.data.objects.new('Circle.002', me_circle_002)
ob_circle_003 = bpy.data.objects.new('Circle.003', me_circle_003)

# ---- transforms, parenting, visibility, modifiers, constraints
ob_cube.location = (0.0, 0.0, 1.0)
ob_cube.lock_rotations_4d = False
ob_cube.empty_display_type = 'ARROWS'
ob_cube.lineart.crease_threshold = 0.0
ob_circle.location = (0.5443, -0.4427, 0.1215)
ob_circle.rotation_euler = (-0.0, 1.571, 0.0)
ob_circle.scale = (0.2584, 0.2584, 0.2584)
ob_circle.lineart.crease_threshold = 0.0
ob_circle_001.location = (-0.4874, -0.4427, 0.1215)
ob_circle_001.rotation_euler = (-0.0, 1.571, 0.0)
ob_circle_001.scale = (0.2584, 0.2584, 0.2584)
ob_circle_001.lineart.crease_threshold = 0.0
ob_circle_002.location = (-0.4874, 0.4427, 0.1215)
ob_circle_002.rotation_euler = (-0.0, 1.571, 0.0)
ob_circle_002.scale = (0.2584, 0.2584, 0.2584)
ob_circle_002.lineart.crease_threshold = 0.0
ob_circle_003.location = (0.5443, 0.4427, 0.1215)
ob_circle_003.rotation_euler = (-0.0, 1.571, 0.0)
ob_circle_003.scale = (0.2584, 0.2584, 0.2584)
ob_circle_003.lineart.crease_threshold = 0.0

# ---- collection membership
col_collection.objects.link(ob_cube)
col_collection.objects.link(ob_circle)
col_collection.objects.link(ob_circle_001)
col_collection.objects.link(ob_circle_002)
col_collection.objects.link(ob_circle_003)

# ---- scene / render settings (as saved in the file)
scene.frame_start = 1; scene.frame_end = 250; scene.frame_set(1)
scene.render.engine = 'BLENDER_EEVEE_NEXT'
scene.cycles.use_denoising = False
scene.cycles.samples = 128
scene.cycles.sampling_pattern = 'TABULATED_SOBOL'
scene.cycles.use_adaptive_sampling = False
scene.cycles.use_light_tree = False
scene.view_settings.view_transform = 'Filmic'
bpy.context.view_layer.update()

# ---- added for rendering (the .blend has no active camera and no usable light): camera, sun
cam_auto = bpy.data.cameras.new('AutoCamera')
cam_auto.lens = 50.0
cam_auto.sensor_width = 36.0
cam_auto.clip_end = 1000.0
ob_auto_camera = bpy.data.objects.new('AutoCamera', cam_auto)
scene.collection.objects.link(ob_auto_camera)
ob_auto_camera.location = (2.56161, -3.07393, 2.83933)
ob_auto_camera.rotation_euler = (1.09748, -7.21219e-08, 0.694738)
scene.camera = ob_auto_camera
light_auto_sun = bpy.data.lights.new('AutoSun', 'SUN')
light_auto_sun.energy = 3.0
light_auto_sun.angle = 0.0523599
ob_auto_sun = bpy.data.objects.new('AutoSun', light_auto_sun)
scene.collection.objects.link(ob_auto_sun)
ob_auto_sun.rotation_euler = (0.872665, 0.174533, 0.523599)
bpy.context.view_layer.update()
